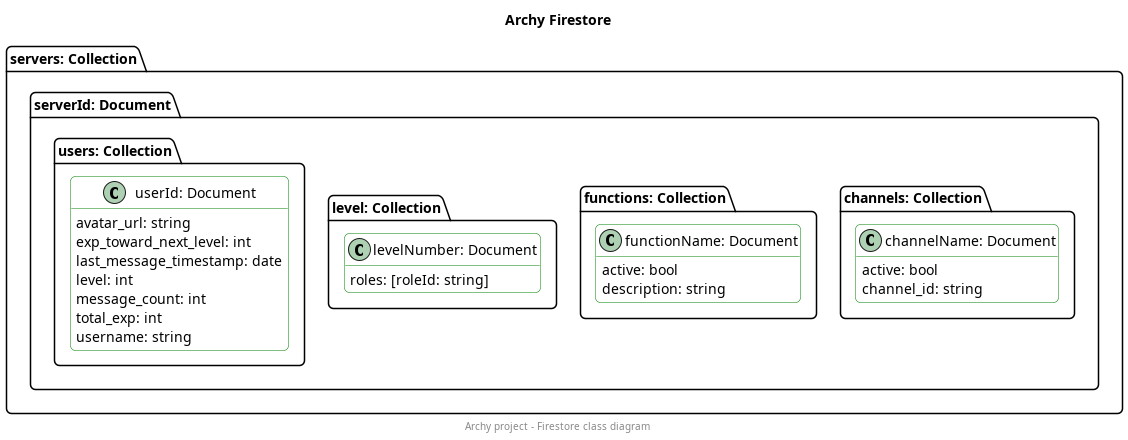

The diagram above was rendered by PlantUML. Its source (embedded in the PNG):
@startuml classDiagram
!include _common.style

set namespaceSeparator none


title Archy Firestore
center footer Archy project - Firestore class diagram


folder "servers: Collection" {
    folder "serverId: Document" {
        folder "channels: Collection" {
            class "channelName: Document" {
                active: bool
                channel_id: string
            }
        }

        folder "functions: Collection" {
            class "functionName: Document" {
                active: bool
                description: string
            }
        }

        folder "level: Collection" {
            class "levelNumber: Document" {
                roles: [roleId: string]
            }
        }

        folder "users: Collection" {
            class "userId: Document" {
                avatar_url: string
                exp_toward_next_level: int
                last_message_timestamp: date
                level: int
                message_count: int
                total_exp: int
                username: string
            }
        }
    }
    
}


@enduml